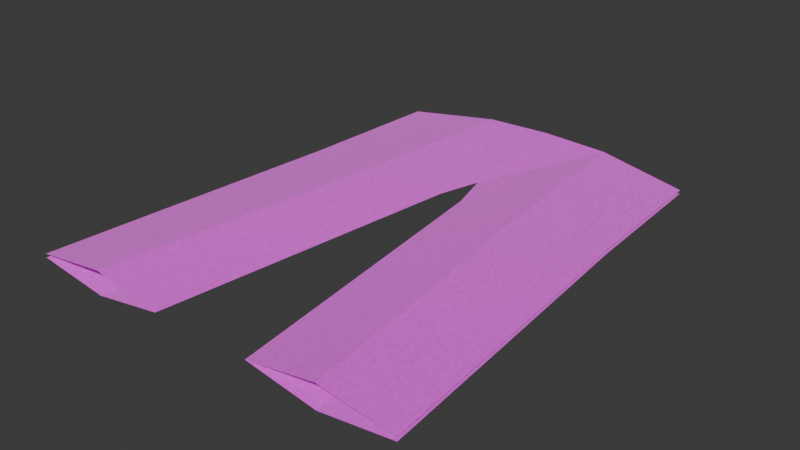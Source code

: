 # Source: pants.blend  (saved by Blender 5.2.45; exported with 4.5.12 LTS)
import bpy
from mathutils import Matrix  # noqa: F401  (used for matrix-valued properties, if any)

bpy.ops.wm.read_factory_settings(use_empty=True)
scene = bpy.context.scene
scene.name = 'Scene'

# ---- images (referenced by path relative to the original .blend; pixels are not part of the script)
import os
ASSET_DIR = os.environ.get("B2B_ASSET_DIR", "")  # directory of the original .blend (textures are referenced by path, not embedded)
HERE = os.path.dirname(os.path.abspath(__file__))  # packed textures are extracted next to this script under _unpacked/

def load_image(name, relpath, width, height, colorspace="sRGB"):
    """Load a texture the original file referenced (path relative to the .blend, or extracted next to this script)."""
    p = next((c for c in (os.path.join(HERE, relpath), os.path.join(ASSET_DIR, relpath)) if relpath and os.path.exists(c)), "")
    if p:
        img = bpy.data.images.load(p, check_existing=True)
        img.name = name
    else:  # same state as the original file: an image datablock whose file is absent (Cycles renders it pink)
        img = bpy.data.images.new(name, width, height)
        img.source = "FILE"
        img.filepath = "//" + (relpath or name)
    img.colorspace_settings.name = colorspace
    return img
img_dye_green_png = load_image('dye_green.png', 'dye_green.png', 1024, 1024, 'sRGB')

# ---- materials (node trees are filled in below, after node groups)
mat_pantscloth = bpy.data.materials.new('PantsCloth')
mat_pantscloth.diffuse_color = (0.035, 0.23, 0.025, 1.0)

# ---- material node trees
mat_pantscloth.use_nodes = True; mat_pantscloth.node_tree.nodes.clear()
_N = mat_pantscloth.node_tree.nodes; _L = mat_pantscloth.node_tree.links
n0 = _N.new('ShaderNodeOutputMaterial'); n0.name = 'Material Output'; n0.location = (900, 100)
n0.label = 'Cloth surface'
n1 = _N.new('ShaderNodeBsdfPrincipled'); n1.name = 'Principled BSDF'; n1.location = (650, 100)
n1.label = 'Matte dyed linen'
n1.inputs[2].default_value = 0.88
n1.inputs[10].default_value = 0.005
n1.inputs[24].default_value = 0.24
n1.inputs[25].default_value = 0.8
n2 = _N.new('ShaderNodeTexCoord'); n2.name = 'Texture Coordinate'; n2.location = (-900, 0)
n2.label = 'Fabric coordinates'
n3 = _N.new('ShaderNodeTexWave'); n3.name = 'Wave Texture'; n3.location = (-650, 100)
n3.label = 'Woven threads X'
n3.width = 160
n3.inputs[1].default_value = 95.0
n3.inputs[2].default_value = 0.6
n4 = _N.new('ShaderNodeTexWave'); n4.name = 'Wave Texture.001'; n4.location = (-650, -120)
n4.label = 'Woven threads Y'
n4.width = 160
n4.bands_direction = 'Y'
n4.inputs[1].default_value = 95.0
n4.inputs[2].default_value = 0.6
n5 = _N.new('ShaderNodeMath'); n5.name = 'Math'; n5.location = (-350, -80)
n5.label = 'Crossed warp and weft'
n5.operation = 'MULTIPLY'
n6 = _N.new('ShaderNodeBump'); n6.name = 'Bump'; n6.location = (350, -150)
n6.label = 'Fine thread relief'
n6.inputs[0].default_value = 0.22
n6.inputs[1].default_value = 0.0012
n7 = _N.new('ShaderNodeTexNoise'); n7.name = 'Noise Texture'; n7.location = (-350, 350)
n7.label = 'Uneven natural fibers'
n7.width = 160
n7.inputs[2].default_value = 65.0
n8 = _N.new('ShaderNodeValToRGB'); n8.name = 'Color Ramp'; n8.location = (0, 350)
n8.label = 'Dyed fiber variation'
while len(n8.color_ramp.elements) > 1: n8.color_ramp.elements.remove(n8.color_ramp.elements[-1])
n8.color_ramp.elements[0].position = 0.0; n8.color_ramp.elements[0].color = (0.72, 0.72, 0.72, 1.0)
_e = n8.color_ramp.elements.new(1.0); _e.color = (1.18, 1.18, 1.18, 1.0)
n9 = _N.new('ShaderNodeTexImage'); n9.name = 'Dye'; n9.location = (0, 600)
n9.label = 'Dye color (overridden per config)'
n9.image = img_dye_green_png
n10 = _N.new('ShaderNodeMixRGB'); n10.name = 'Mix (Legacy)'; n10.location = (350, 350)
n10.label = 'Dyed cloth fibers'
n10.blend_type = 'MULTIPLY'
n10.inputs[0].default_value = 1.0
_L.new(n1.outputs[0], n0.inputs[0])
_L.new(n2.outputs[0], n3.inputs[0])
_L.new(n2.outputs[0], n4.inputs[0])
_L.new(n3.outputs[1], n5.inputs[0])
_L.new(n4.outputs[1], n5.inputs[1])
_L.new(n5.outputs[0], n6.inputs[3])
_L.new(n6.outputs[0], n1.inputs[5])
_L.new(n2.outputs[0], n7.inputs[0])
_L.new(n7.outputs[0], n8.inputs[0])
_L.new(n8.outputs[0], n10.inputs[1])
_L.new(n9.outputs[0], n10.inputs[2])
_L.new(n10.outputs[0], n1.inputs[0])
n0.is_active_output = True

# ---- world
world_world = bpy.data.worlds.new('World'); scene.world = world_world
world_world.use_nodes = True; world_world.node_tree.nodes.clear()
_N = world_world.node_tree.nodes; _L = world_world.node_tree.links
n0 = _N.new('ShaderNodeOutputWorld'); n0.name = 'World Output'; n0.location = (200, 100)
n1 = _N.new('ShaderNodeBackground'); n1.name = 'Background'; n1.location = (-200, 100)
n1.inputs[0].default_value = (0.05088, 0.05088, 0.05088, 1.0)
_L.new(n1.outputs[0], n0.inputs[0])
n0.is_active_output = True
world_world.color = (0.05088, 0.05088, 0.05088)
world_world.sun_shadow_jitter_overblur = 0.0

# ---- meshes
me_plane = bpy.data.meshes.new('Plane')
me_plane.from_pydata([(-1.0, -1.0, 0.0), (1.0, -1.0, 0.0), (-1.0, 1.0, 0.0), (1.0, 1.0, 0.0)], [], [(0, 1, 3, 2)])
_uv = me_plane.uv_layers.new(name='UVMap')
_uv.uv.foreach_set('vector', [0.0, 0.0, 1.0, 0.0, 1.0, 1.0, 0.0, 1.0])
me_plane.update()
me_plane_001 = bpy.data.meshes.new('Plane.001')
me_plane_001.from_pydata([(0.3484, -0.7461, 0.0), (1.339, -0.7461, 0.006342), (0.0, 0.8746, 0.05135), (1.104, 0.8361, 0.006342), (0.0832, 0.3238, 0.0), (1.158, 0.3238, 0.006342), (0.836, -0.7461, 0.04038), (0.4707, 0.8808, 0.04038), (0.5708, 0.3238, 0.04038), (0.5131, 0.6449, 0.04038), (0.0, 0.4715, 0.0), (1.127, 0.6191, 0.006342)], [], [(9, 11, 3, 7), (6, 1, 5, 8), (8, 5, 11, 9), (0, 6, 8, 4), (10, 9, 7, 2), (4, 8, 9, 10)])
_uv = me_plane_001.uv_layers.new(name='UVMap')
_uv.uv.foreach_set('vector', [0.2438, 0.8915, 1.0, 0.8915, 1.0, 1.0, 0.2438, 1.0, 0.2438, 0.0, 1.0, 0.0, 1.0, 0.7438, 0.2438, 0.7438, 0.2438, 0.7438, 1.0, 0.7438, 1.0, 0.8915, 0.2438, 0.8915, 0.0, 0.0, 0.2438, 0.0, 0.2438, 0.7438, 0.0, 0.7438, 0.0, 0.8915, 0.2438, 0.8915, 0.2438, 1.0, 0.0, 1.0, 0.0, 0.7438, 0.2438, 0.7438, 0.2438, 0.8915, 0.0, 0.8915])
me_plane_001.materials.append(mat_pantscloth)
me_plane_001.update()

# ---- objects
ob_plane = bpy.data.objects.new('Plane', me_plane)
ob_pants = bpy.data.objects.new('Pants', me_plane_001)

# ---- transforms, parenting, visibility, modifiers, constraints
ob_plane.location = (0.0, 0.0, 0.0)
ob_plane.scale = (0.5, 0.5, 0.5)
ob_plane.hide_render = True
ob_pants.location = (0.0, 0.0, 0.0)
ob_pants.scale = (0.2116, 0.4232, 0.4232)
_m = ob_pants.modifiers.new('Mirror', 'MIRROR')
_m.use_axis = (True, False, True)

# ---- collection membership
scene.collection.objects.link(ob_plane)
scene.collection.objects.link(ob_pants)

# ---- scene / render settings (as saved in the file)
scene.frame_start = 1; scene.frame_end = 250; scene.frame_set(1)
scene.render.engine = 'BLENDER_EEVEE_NEXT'
scene.render.bake_bias = 0.0
scene.render.bake_samples = 0
scene.render.compositor_device = 'GPU'
scene.eevee.use_volume_custom_range = False
scene.eevee.fast_gi_thickness_near = 0.1
scene.eevee.fast_gi_thickness_far = 0.0
scene.eevee.ray_tracing_options.screen_trace_thickness = 0.1
bpy.context.view_layer.update()

# ---- added for rendering (the .blend has no active camera and no usable light): camera, sun
cam_auto = bpy.data.cameras.new('AutoCamera')
cam_auto.lens = 50.0
cam_auto.sensor_width = 36.0
cam_auto.clip_end = 1000.0
ob_auto_camera = bpy.data.objects.new('AutoCamera', cam_auto)
scene.collection.objects.link(ob_auto_camera)
ob_auto_camera.location = (0.826063, -0.962772, 0.66085)
ob_auto_camera.rotation_euler = (1.09748, -7.21219e-08, 0.694738)
scene.camera = ob_auto_camera
light_auto_sun = bpy.data.lights.new('AutoSun', 'SUN')
light_auto_sun.energy = 3.0
light_auto_sun.angle = 0.0523599
ob_auto_sun = bpy.data.objects.new('AutoSun', light_auto_sun)
scene.collection.objects.link(ob_auto_sun)
ob_auto_sun.rotation_euler = (0.872665, 0.174533, 0.523599)
bpy.context.view_layer.update()
